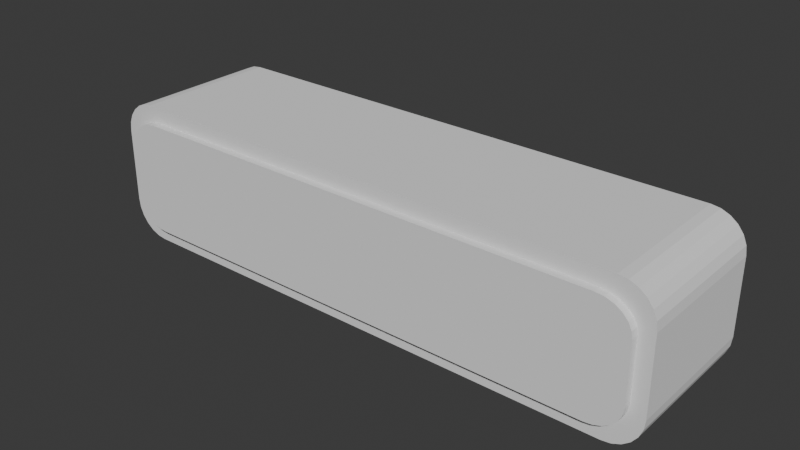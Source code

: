# Source: back_shelf.blend  (saved by Blender 4.0.36; exported with 4.5.12 LTS)
import bpy
from mathutils import Matrix  # noqa: F401  (used for matrix-valued properties, if any)

bpy.ops.wm.read_factory_settings(use_empty=True)
scene = bpy.context.scene
scene.name = 'Scene'

# ---- collections
col_collection = bpy.data.collections.new('Collection'); scene.collection.children.link(col_collection)

# ---- world
world_world = bpy.data.worlds.new('World'); scene.world = world_world
world_world.use_nodes = True; world_world.node_tree.nodes.clear()
_N = world_world.node_tree.nodes; _L = world_world.node_tree.links
n0 = _N.new('ShaderNodeOutputWorld'); n0.name = 'World Output'; n0.location = (300, 300)
n1 = _N.new('ShaderNodeBackground'); n1.name = 'Background'; n1.location = (10, 300)
n1.inputs[0].default_value = (0.05088, 0.05088, 0.05088, 1.0)
_L.new(n1.outputs[0], n0.inputs[0])
n0.is_active_output = True
world_world.color = (0.05088, 0.05088, 0.05088)
world_world.use_sun_shadow = False
world_world.sun_shadow_jitter_overblur = 0.0

# ---- meshes
me_back_shelf = bpy.data.meshes.new('back_shelf')
me_back_shelf.from_pydata([(-4.0, -1.0, -0.5188), (-3.519, -1.0, -1.0), (-3.984, -1.0, -0.6434), (-3.936, -1.0, -0.7594), (-3.859, -1.0, -0.8591), (-3.759, -1.0, -0.9355), (-3.643, -1.0, -0.9836), (-3.519, -1.0, 1.0), (-4.0, -1.0, 0.5188), (-3.643, -1.0, 0.9836), (-3.759, -1.0, 0.9355), (-3.859, -1.0, 0.8591), (-3.936, -1.0, 0.7594), (-3.984, -1.0, 0.6434), (-3.519, 1.0, -1.0), (-4.0, 1.0, -0.5188), (-3.643, 1.0, -0.9836), (-3.759, 1.0, -0.9355), (-3.859, 1.0, -0.8591), (-3.936, 1.0, -0.7594), (-3.984, 1.0, -0.6434), (-4.0, 1.0, 0.5188), (-3.519, 1.0, 1.0), (-3.984, 1.0, 0.6434), (-3.936, 1.0, 0.7594), (-3.859, 1.0, 0.8591), (-3.759, 1.0, 0.9355), (-3.643, 1.0, 0.9836), (3.519, -1.0, -1.0), (4.0, -1.0, -0.5188), (3.643, -1.0, -0.9836), (3.759, -1.0, -0.9355), (3.859, -1.0, -0.8591), (3.936, -1.0, -0.7594), (3.984, -1.0, -0.6434), (4.0, -1.0, 0.5188), (3.519, -1.0, 1.0), (3.984, -1.0, 0.6434), (3.936, -1.0, 0.7594), (3.859, -1.0, 0.8591), (3.759, -1.0, 0.9355), (3.643, -1.0, 0.9836), (4.0, 1.0, -0.5188), (3.519, 1.0, -1.0), (3.984, 1.0, -0.6434), (3.936, 1.0, -0.7594), (3.859, 1.0, -0.8591), (3.759, 1.0, -0.9355), (3.643, 1.0, -0.9836), (3.519, 1.0, 1.0), (4.0, 1.0, 0.5188), (3.643, 1.0, 0.9836), (3.759, 1.0, 0.9355), (3.859, 1.0, 0.8591), (3.936, 1.0, 0.7594), (3.984, 1.0, 0.6434)], [], [(28, 30, 31, 32, 33, 34, 29, 35, 37, 38, 39, 40, 41, 36, 7, 9, 10, 11, 12, 13, 8, 0, 2, 3, 4, 5, 6, 1), (42, 50, 35, 29), (49, 22, 7, 36), (0, 8, 21, 15), (14, 16, 17, 18, 19, 20, 15, 21, 23, 24, 25, 26, 27, 22, 49, 51, 52, 53, 54, 55, 50, 42, 44, 45, 46, 47, 48, 43), (14, 1, 6, 16), (16, 6, 5, 17), (17, 5, 4, 18), (18, 4, 3, 19), (19, 3, 2, 20), (20, 2, 0, 15), (7, 22, 27, 9), (9, 27, 26, 10), (10, 26, 25, 11), (11, 25, 24, 12), (12, 24, 23, 13), (13, 23, 21, 8), (28, 43, 48, 30), (30, 48, 47, 31), (31, 47, 46, 32), (32, 46, 45, 33), (33, 45, 44, 34), (34, 44, 42, 29), (49, 36, 41, 51), (51, 41, 40, 52), (52, 40, 39, 53), (53, 39, 38, 54), (54, 38, 37, 55), (55, 37, 35, 50), (14, 43, 28, 1)])
_uv = me_back_shelf.uv_layers.new(name='UVMap')
_uv.uv.foreach_set('vector', [0.375, 0.765, 0.377, 0.7611, 0.3831, 0.7575, 0.3926, 0.7544, 0.4051, 0.752, 0.4196, 0.7505, 0.4351, 0.75, 0.5649, 0.75, 0.5804, 0.7505, 0.5949, 0.752, 0.6074, 0.7544, 0.6169, 0.7575, 0.623, 0.7611, 0.625, 0.765, 0.625, 0.985, 0.623, 0.9889, 0.6169, 0.9925, 0.6074, 0.9956, 0.5949, 0.998, 0.5804, 0.9995, 0.5649, 1.0, 0.4351, 1.0, 0.4196, 0.9995, 0.4051, 0.998, 0.3926, 0.9956, 0.3831, 0.9925, 0.377, 0.9889, 0.375, 0.985, 0.4351, 0.5, 0.5649, 0.5, 0.5649, 0.75, 0.4351, 0.75, 0.64, 0.5, 0.86, 0.5, 0.86, 0.75, 0.64, 0.75, 0.4351, 0.0, 0.5649, 0.0, 0.5649, 0.25, 0.4351, 0.25, 0.375, 0.265, 0.377, 0.2611, 0.3831, 0.2575, 0.3926, 0.2544, 0.4051, 0.252, 0.4196, 0.2505, 0.4351, 0.25, 0.5649, 0.25, 0.5804, 0.2505, 0.5949, 0.252, 0.6074, 0.2544, 0.6169, 0.2575, 0.623, 0.2611, 0.625, 0.265, 0.625, 0.485, 0.623, 0.4889, 0.6169, 0.4925, 0.6074, 0.4956, 0.5949, 0.498, 0.5804, 0.4995, 0.5649, 0.5, 0.4351, 0.5, 0.4196, 0.4995, 0.4051, 0.498, 0.3926, 0.4956, 0.3831, 0.4925, 0.377, 0.4889, 0.375, 0.485, 0.14, 0.5, 0.14, 0.75, 0.1361, 0.75, 0.1361, 0.5, 0.1361, 0.5, 0.1361, 0.75, 0.1325, 0.75, 0.1325, 0.5, 0.1325, 0.5, 0.1325, 0.75, 0.125, 0.75, 0.125, 0.5, 0.375, 0.25, 0.375, 0.0, 0.4051, 0.0, 0.4051, 0.25, 0.4051, 0.25, 0.4051, 0.0, 0.4196, 0.0, 0.4196, 0.25, 0.4196, 0.25, 0.4196, 0.0, 0.4351, 0.0, 0.4351, 0.25, 0.86, 0.75, 0.86, 0.5, 0.8639, 0.5, 0.8639, 0.75, 0.8639, 0.75, 0.8639, 0.5, 0.8675, 0.5, 0.8675, 0.75, 0.8675, 0.75, 0.8675, 0.5, 0.875, 0.5, 0.875, 0.75, 0.625, 0.0, 0.625, 0.25, 0.5949, 0.25, 0.5949, 0.0, 0.5949, 0.0, 0.5949, 0.25, 0.5804, 0.25, 0.5804, 0.0, 0.5804, 0.0, 0.5804, 0.25, 0.5649, 0.25, 0.5649, 0.0, 0.36, 0.75, 0.36, 0.5, 0.3639, 0.5, 0.3639, 0.75, 0.3639, 0.75, 0.3639, 0.5, 0.3675, 0.5, 0.3675, 0.75, 0.3675, 0.75, 0.3675, 0.5, 0.375, 0.5, 0.375, 0.75, 0.375, 0.75, 0.375, 0.5, 0.4051, 0.5, 0.4051, 0.75, 0.4051, 0.75, 0.4051, 0.5, 0.4196, 0.5, 0.4196, 0.75, 0.4196, 0.75, 0.4196, 0.5, 0.4351, 0.5, 0.4351, 0.75, 0.64, 0.5, 0.64, 0.75, 0.6361, 0.75, 0.6361, 0.5, 0.6361, 0.5, 0.6361, 0.75, 0.6325, 0.75, 0.6325, 0.5, 0.6325, 0.5, 0.6325, 0.75, 0.625, 0.75, 0.625, 0.5, 0.625, 0.5, 0.625, 0.75, 0.5949, 0.75, 0.5949, 0.5, 0.5949, 0.5, 0.5949, 0.75, 0.5804, 0.75, 0.5804, 0.5, 0.5804, 0.5, 0.5804, 0.75, 0.5649, 0.75, 0.5649, 0.5, 0.14, 0.5, 0.36, 0.5, 0.36, 0.75, 0.14, 0.75])
me_back_shelf.update()
me_back_shelf_001 = bpy.data.meshes.new('back_shelf.001')
me_back_shelf_001.from_pydata([(-4.0, -1.0, -0.5188), (-3.519, -1.0, -1.0), (-3.984, -1.0, -0.6434), (-3.936, -1.0, -0.7594), (-3.859, -1.0, -0.8591), (-3.759, -1.0, -0.9355), (-3.643, -1.0, -0.9836), (-3.519, -1.0, 1.0), (-4.0, -1.0, 0.5188), (-3.643, -1.0, 0.9836), (-3.759, -1.0, 0.9355), (-3.859, -1.0, 0.8591), (-3.936, -1.0, 0.7594), (-3.984, -1.0, 0.6434), (-3.519, 1.0, -1.0), (-4.0, 1.0, -0.5188), (-3.643, 1.0, -0.9836), (-3.759, 1.0, -0.9355), (-3.859, 1.0, -0.8591), (-3.936, 1.0, -0.7594), (-3.984, 1.0, -0.6434), (-4.0, 1.0, 0.5188), (-3.519, 1.0, 1.0), (-3.984, 1.0, 0.6434), (-3.936, 1.0, 0.7594), (-3.859, 1.0, 0.8591), (-3.759, 1.0, 0.9355), (-3.643, 1.0, 0.9836), (3.519, -1.0, -1.0), (4.0, -1.0, -0.5188), (3.643, -1.0, -0.9836), (3.759, -1.0, -0.9355), (3.859, -1.0, -0.8591), (3.936, -1.0, -0.7594), (3.984, -1.0, -0.6434), (4.0, -1.0, 0.5188), (3.519, -1.0, 1.0), (3.984, -1.0, 0.6434), (3.936, -1.0, 0.7594), (3.859, -1.0, 0.8591), (3.759, -1.0, 0.9355), (3.643, -1.0, 0.9836), (4.0, 1.0, -0.5188), (3.519, 1.0, -1.0), (3.984, 1.0, -0.6434), (3.936, 1.0, -0.7594), (3.859, 1.0, -0.8591), (3.759, 1.0, -0.9355), (3.643, 1.0, -0.9836), (3.519, 1.0, 1.0), (4.0, 1.0, 0.5188), (3.643, 1.0, 0.9836), (3.759, 1.0, 0.9355), (3.859, 1.0, 0.8591), (3.936, 1.0, 0.7594), (3.984, 1.0, 0.6434)], [], [(28, 30, 31, 32, 33, 34, 29, 35, 37, 38, 39, 40, 41, 36, 7, 9, 10, 11, 12, 13, 8, 0, 2, 3, 4, 5, 6, 1), (42, 50, 35, 29), (49, 22, 7, 36), (0, 8, 21, 15), (14, 16, 17, 18, 19, 20, 15, 21, 23, 24, 25, 26, 27, 22, 49, 51, 52, 53, 54, 55, 50, 42, 44, 45, 46, 47, 48, 43), (14, 1, 6, 16), (16, 6, 5, 17), (17, 5, 4, 18), (18, 4, 3, 19), (19, 3, 2, 20), (20, 2, 0, 15), (7, 22, 27, 9), (9, 27, 26, 10), (10, 26, 25, 11), (11, 25, 24, 12), (12, 24, 23, 13), (13, 23, 21, 8), (28, 43, 48, 30), (30, 48, 47, 31), (31, 47, 46, 32), (32, 46, 45, 33), (33, 45, 44, 34), (34, 44, 42, 29), (49, 36, 41, 51), (51, 41, 40, 52), (52, 40, 39, 53), (53, 39, 38, 54), (54, 38, 37, 55), (55, 37, 35, 50), (14, 43, 28, 1)])
_uv = me_back_shelf_001.uv_layers.new(name='UVMap')
_uv.uv.foreach_set('vector', [0.375, 0.765, 0.377, 0.7611, 0.3831, 0.7575, 0.3926, 0.7544, 0.4051, 0.752, 0.4196, 0.7505, 0.4351, 0.75, 0.5649, 0.75, 0.5804, 0.7505, 0.5949, 0.752, 0.6074, 0.7544, 0.6169, 0.7575, 0.623, 0.7611, 0.625, 0.765, 0.625, 0.985, 0.623, 0.9889, 0.6169, 0.9925, 0.6074, 0.9956, 0.5949, 0.998, 0.5804, 0.9995, 0.5649, 1.0, 0.4351, 1.0, 0.4196, 0.9995, 0.4051, 0.998, 0.3926, 0.9956, 0.3831, 0.9925, 0.377, 0.9889, 0.375, 0.985, 0.4351, 0.5, 0.5649, 0.5, 0.5649, 0.75, 0.4351, 0.75, 0.64, 0.5, 0.86, 0.5, 0.86, 0.75, 0.64, 0.75, 0.4351, 0.0, 0.5649, 0.0, 0.5649, 0.25, 0.4351, 0.25, 0.375, 0.265, 0.377, 0.2611, 0.3831, 0.2575, 0.3926, 0.2544, 0.4051, 0.252, 0.4196, 0.2505, 0.4351, 0.25, 0.5649, 0.25, 0.5804, 0.2505, 0.5949, 0.252, 0.6074, 0.2544, 0.6169, 0.2575, 0.623, 0.2611, 0.625, 0.265, 0.625, 0.485, 0.623, 0.4889, 0.6169, 0.4925, 0.6074, 0.4956, 0.5949, 0.498, 0.5804, 0.4995, 0.5649, 0.5, 0.4351, 0.5, 0.4196, 0.4995, 0.4051, 0.498, 0.3926, 0.4956, 0.3831, 0.4925, 0.377, 0.4889, 0.375, 0.485, 0.14, 0.5, 0.14, 0.75, 0.1361, 0.75, 0.1361, 0.5, 0.1361, 0.5, 0.1361, 0.75, 0.1325, 0.75, 0.1325, 0.5, 0.1325, 0.5, 0.1325, 0.75, 0.125, 0.75, 0.125, 0.5, 0.375, 0.25, 0.375, 0.0, 0.4051, 0.0, 0.4051, 0.25, 0.4051, 0.25, 0.4051, 0.0, 0.4196, 0.0, 0.4196, 0.25, 0.4196, 0.25, 0.4196, 0.0, 0.4351, 0.0, 0.4351, 0.25, 0.86, 0.75, 0.86, 0.5, 0.8639, 0.5, 0.8639, 0.75, 0.8639, 0.75, 0.8639, 0.5, 0.8675, 0.5, 0.8675, 0.75, 0.8675, 0.75, 0.8675, 0.5, 0.875, 0.5, 0.875, 0.75, 0.625, 0.0, 0.625, 0.25, 0.5949, 0.25, 0.5949, 0.0, 0.5949, 0.0, 0.5949, 0.25, 0.5804, 0.25, 0.5804, 0.0, 0.5804, 0.0, 0.5804, 0.25, 0.5649, 0.25, 0.5649, 0.0, 0.36, 0.75, 0.36, 0.5, 0.3639, 0.5, 0.3639, 0.75, 0.3639, 0.75, 0.3639, 0.5, 0.3675, 0.5, 0.3675, 0.75, 0.3675, 0.75, 0.3675, 0.5, 0.375, 0.5, 0.375, 0.75, 0.375, 0.75, 0.375, 0.5, 0.4051, 0.5, 0.4051, 0.75, 0.4051, 0.75, 0.4051, 0.5, 0.4196, 0.5, 0.4196, 0.75, 0.4196, 0.75, 0.4196, 0.5, 0.4351, 0.5, 0.4351, 0.75, 0.64, 0.5, 0.64, 0.75, 0.6361, 0.75, 0.6361, 0.5, 0.6361, 0.5, 0.6361, 0.75, 0.6325, 0.75, 0.6325, 0.5, 0.6325, 0.5, 0.6325, 0.75, 0.625, 0.75, 0.625, 0.5, 0.625, 0.5, 0.625, 0.75, 0.5949, 0.75, 0.5949, 0.5, 0.5949, 0.5, 0.5949, 0.75, 0.5804, 0.75, 0.5804, 0.5, 0.5804, 0.5, 0.5804, 0.75, 0.5649, 0.75, 0.5649, 0.5, 0.14, 0.5, 0.36, 0.5, 0.36, 0.75, 0.14, 0.75])
me_back_shelf_001.update()

# ---- objects
ob_back_shelf = bpy.data.objects.new('back_shelf', me_back_shelf)
ob_back_shelf_001 = bpy.data.objects.new('back_shelf.001', me_back_shelf_001)

# ---- transforms, parenting, visibility, modifiers, constraints
ob_back_shelf.location = (0.0, 0.0, 0.0)
_m = ob_back_shelf.modifiers.new('Boolean', 'BOOLEAN')
_m.object = ob_back_shelf_001
ob_back_shelf_001.location = (0.0, -0.1057, 0.0)
ob_back_shelf_001.scale = (0.9502, 1.0, 0.7827)
ob_back_shelf_001.show_wire = True

# ---- collection membership
col_collection.objects.link(ob_back_shelf)
col_collection.objects.link(ob_back_shelf_001)

# ---- scene / render settings (as saved in the file)
scene.frame_start = 1; scene.frame_end = 250; scene.frame_set(1)
scene.render.engine = 'BLENDER_EEVEE_NEXT'
scene.cycles.sampling_pattern = 'TABULATED_SOBOL'
bpy.context.view_layer.update()

# ---- added for rendering (the .blend has no active camera and no usable light): camera, sun
cam_auto = bpy.data.cameras.new('AutoCamera')
cam_auto.lens = 50.0
cam_auto.sensor_width = 36.0
cam_auto.clip_end = 1000.0
ob_auto_camera = bpy.data.objects.new('AutoCamera', cam_auto)
scene.collection.objects.link(ob_auto_camera)
ob_auto_camera.location = (7.87441, -9.50212, 6.29952)
ob_auto_camera.rotation_euler = (1.09748, -7.21219e-08, 0.694738)
scene.camera = ob_auto_camera
light_auto_sun = bpy.data.lights.new('AutoSun', 'SUN')
light_auto_sun.energy = 3.0
light_auto_sun.angle = 0.0523599
ob_auto_sun = bpy.data.objects.new('AutoSun', light_auto_sun)
scene.collection.objects.link(ob_auto_sun)
ob_auto_sun.rotation_euler = (0.872665, 0.174533, 0.523599)
bpy.context.view_layer.update()
